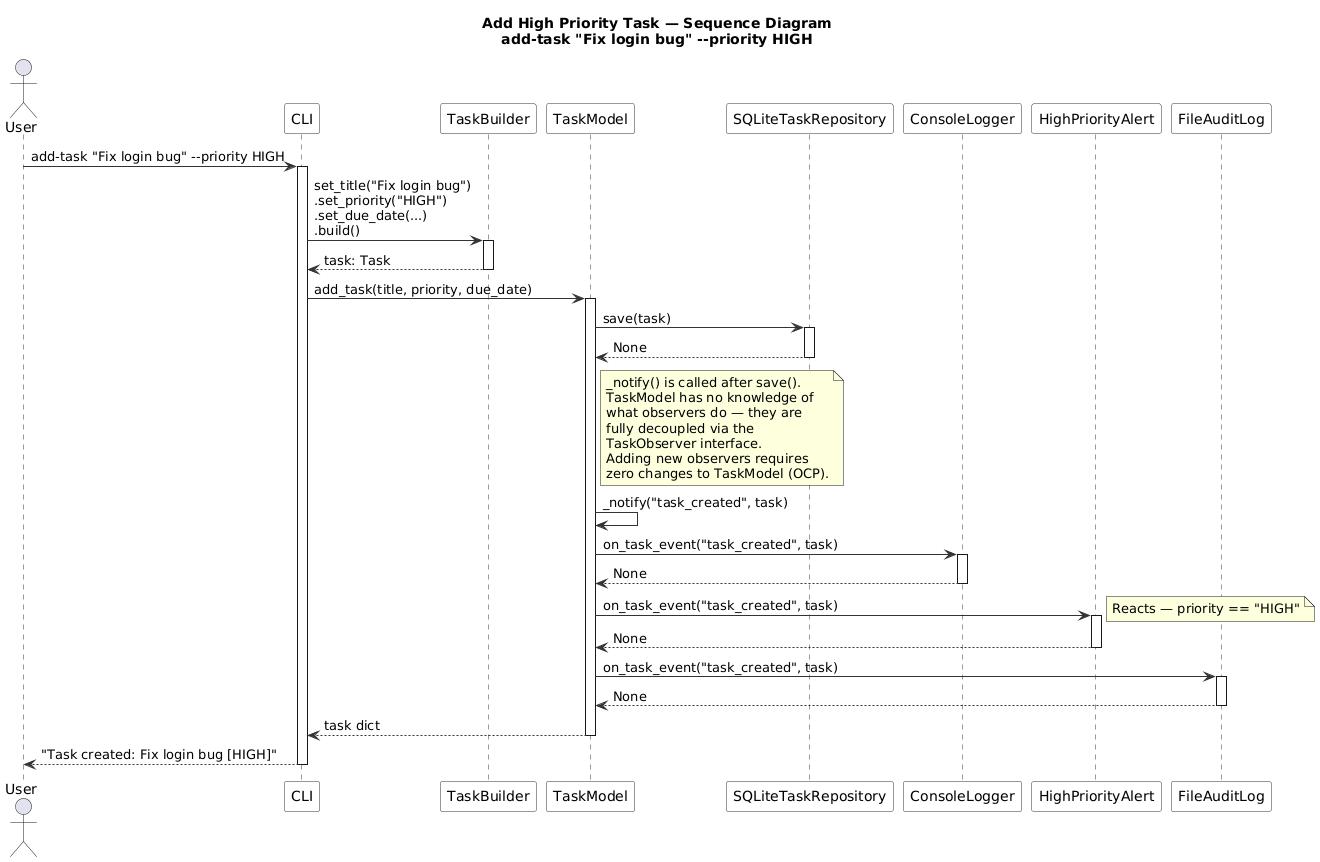

The diagram above was rendered by PlantUML. Its source (embedded in the PNG):
@startuml
skinparam backgroundColor white
skinparam sequenceArrowColor #333
skinparam sequenceLifeLineBorderColor #333
skinparam sequenceParticipantBorderColor #333
skinparam sequenceParticipantBackgroundColor #FAFAFA
skinparam shadowing false
title Add High Priority Task — Sequence Diagram\nadd-task "Fix login bug" --priority HIGH

actor User
participant CLI
participant TaskBuilder
participant TaskModel
participant SQLiteTaskRepository as Repo
participant ConsoleLogger
participant HighPriorityAlert
participant FileAuditLog

User -> CLI : add-task "Fix login bug" --priority HIGH
activate CLI

CLI -> TaskBuilder : set_title("Fix login bug")\n.set_priority("HIGH")\n.set_due_date(...)\n.build()
activate TaskBuilder
TaskBuilder --> CLI : task: Task
deactivate TaskBuilder

CLI -> TaskModel : add_task(title, priority, due_date)
activate TaskModel

TaskModel -> Repo : save(task)
activate Repo
Repo --> TaskModel : None
deactivate Repo

note right of TaskModel
  _notify() is called after save().
  TaskModel has no knowledge of
  what observers do — they are
  fully decoupled via the
  TaskObserver interface.
  Adding new observers requires
  zero changes to TaskModel (OCP).
end note

TaskModel -> TaskModel : _notify("task_created", task)

TaskModel -> ConsoleLogger : on_task_event("task_created", task)
activate ConsoleLogger
ConsoleLogger --> TaskModel : None
deactivate ConsoleLogger

TaskModel -> HighPriorityAlert : on_task_event("task_created", task)
activate HighPriorityAlert
note right : Reacts — priority == "HIGH"
HighPriorityAlert --> TaskModel : None
deactivate HighPriorityAlert

TaskModel -> FileAuditLog : on_task_event("task_created", task)
activate FileAuditLog
FileAuditLog --> TaskModel : None
deactivate FileAuditLog

TaskModel --> CLI : task dict
deactivate TaskModel

CLI --> User : "Task created: Fix login bug [HIGH]"
deactivate CLI
@enduml